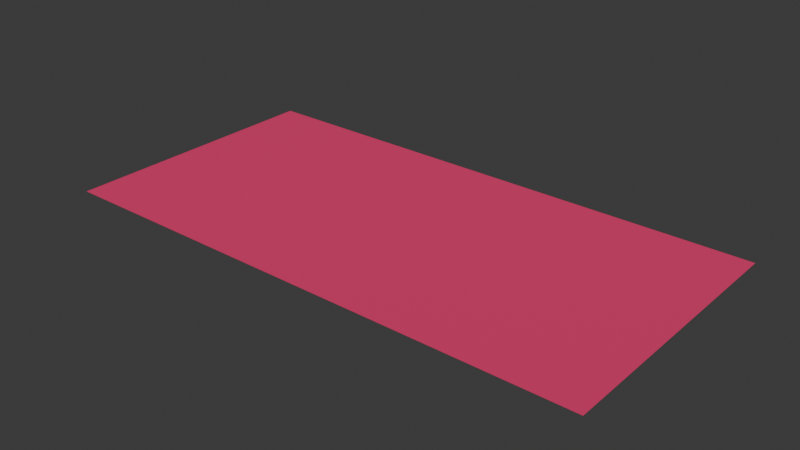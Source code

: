 # Source: region-1_-_Copy.blend  (saved by Blender 4.5.91; exported with 4.5.12 LTS)
import bpy
from mathutils import Matrix  # noqa: F401  (used for matrix-valued properties, if any)

bpy.ops.wm.read_factory_settings(use_empty=True)
scene = bpy.context.scene
scene.name = 'Scene'

# ---- materials (node trees are filled in below, after node groups)
mat_material_001 = bpy.data.materials.new('Material.001')

# ---- material node trees
mat_material_001.use_nodes = True; mat_material_001.node_tree.nodes.clear()
_N = mat_material_001.node_tree.nodes; _L = mat_material_001.node_tree.links
n0 = _N.new('ShaderNodeBsdfPrincipled'); n0.name = 'Principled BSDF'; n0.location = (-200, 100)
n0.inputs[0].default_value = (0.8, 0.03146, 0.1547, 1.0)
n0.inputs[2].default_value = 1.0
n1 = _N.new('ShaderNodeOutputMaterial'); n1.name = 'Material Output'; n1.location = (200, 100)
_L.new(n0.outputs[0], n1.inputs[0])
n1.is_active_output = True

# ---- world
world_world = bpy.data.worlds.new('World'); scene.world = world_world
world_world.use_nodes = True; world_world.node_tree.nodes.clear()
_N = world_world.node_tree.nodes; _L = world_world.node_tree.links
n0 = _N.new('ShaderNodeOutputWorld'); n0.name = 'World Output'; n0.location = (200, 100)
n1 = _N.new('ShaderNodeBackground'); n1.name = 'Background'; n1.location = (-200, 100)
n1.inputs[0].default_value = (0.05088, 0.05088, 0.05088, 1.0)
_L.new(n1.outputs[0], n0.inputs[0])
n0.is_active_output = True
world_world.color = (0.05088, 0.05088, 0.05088)
world_world.sun_shadow_jitter_overblur = 0.0

# ---- meshes
me_plane = bpy.data.meshes.new('Plane')
me_plane.from_pydata([(-10.0, -0.5, 0.0), (10.0, -0.5, 0.0), (-10.0, 0.5, 0.0), (10.0, 0.5, 0.0)], [], [(0, 1, 3, 2)])
_uv = me_plane.uv_layers.new(name='UVMap')
_uv.uv.foreach_set('vector', [0.0, 0.0, 1.0, 0.0, 1.0, 1.0, 0.0, 1.0])
me_plane.materials.append(mat_material_001)
me_plane.update()

# ---- objects
ob_base = bpy.data.objects.new('base', me_plane)

# ---- transforms, parenting, visibility, modifiers, constraints
ob_base.location = (0.0, 0.0, 0.0)
ob_base.scale = (1.0, 10.0, 1.0)

# ---- collection membership
scene.collection.objects.link(ob_base)

# ---- scene / render settings (as saved in the file)
scene.frame_start = 1; scene.frame_end = 250; scene.frame_set(250)
scene.render.engine = 'BLENDER_EEVEE_NEXT'
bpy.context.view_layer.update()

# ---- added for rendering (the .blend has no active camera and no usable light): camera, sun
cam_auto = bpy.data.cameras.new('AutoCamera')
cam_auto.lens = 50.0
cam_auto.sensor_width = 36.0
cam_auto.clip_end = 1000.0
ob_auto_camera = bpy.data.objects.new('AutoCamera', cam_auto)
scene.collection.objects.link(ob_auto_camera)
ob_auto_camera.location = (20.6887, -24.8264, 16.5509)
ob_auto_camera.rotation_euler = (1.09748, -7.21219e-08, 0.694738)
scene.camera = ob_auto_camera
light_auto_sun = bpy.data.lights.new('AutoSun', 'SUN')
light_auto_sun.energy = 3.0
light_auto_sun.angle = 0.0523599
ob_auto_sun = bpy.data.objects.new('AutoSun', light_auto_sun)
scene.collection.objects.link(ob_auto_sun)
ob_auto_sun.rotation_euler = (0.872665, 0.174533, 0.523599)
bpy.context.view_layer.update()
